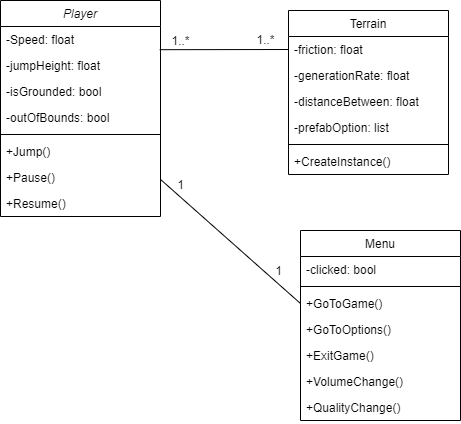

The diagram above was exported from draw.io. Its source (the exported page's mxGraphModel, read from the mxfile embedded in the PNG):
<mxGraphModel dx="689" dy="607" grid="1" gridSize="10" guides="1" tooltips="1" connect="1" arrows="1" fold="1" page="1" pageScale="1" pageWidth="827" pageHeight="1169" math="0" shadow="0">
  <root>
    <mxCell id="WIyWlLk6GJQsqaUBKTNV-0" />
    <mxCell id="WIyWlLk6GJQsqaUBKTNV-1" parent="WIyWlLk6GJQsqaUBKTNV-0" />
    <mxCell id="zkfFHV4jXpPFQw0GAbJ--0" value="Player" style="swimlane;fontStyle=2;align=center;verticalAlign=top;childLayout=stackLayout;horizontal=1;startSize=26;horizontalStack=0;resizeParent=1;resizeLast=0;collapsible=1;marginBottom=0;rounded=0;shadow=0;strokeWidth=1;" parent="WIyWlLk6GJQsqaUBKTNV-1" vertex="1">
      <mxGeometry x="220" y="120" width="160" height="216" as="geometry">
        <mxRectangle x="230" y="140" width="160" height="26" as="alternateBounds" />
      </mxGeometry>
    </mxCell>
    <mxCell id="zkfFHV4jXpPFQw0GAbJ--1" value="-Speed: float" style="text;align=left;verticalAlign=top;spacingLeft=4;spacingRight=4;overflow=hidden;rotatable=0;points=[[0,0.5],[1,0.5]];portConstraint=eastwest;" parent="zkfFHV4jXpPFQw0GAbJ--0" vertex="1">
      <mxGeometry y="26" width="160" height="26" as="geometry" />
    </mxCell>
    <mxCell id="zkfFHV4jXpPFQw0GAbJ--2" value="-jumpHeight: float" style="text;align=left;verticalAlign=top;spacingLeft=4;spacingRight=4;overflow=hidden;rotatable=0;points=[[0,0.5],[1,0.5]];portConstraint=eastwest;rounded=0;shadow=0;html=0;" parent="zkfFHV4jXpPFQw0GAbJ--0" vertex="1">
      <mxGeometry y="52" width="160" height="26" as="geometry" />
    </mxCell>
    <mxCell id="zkfFHV4jXpPFQw0GAbJ--3" value="-isGrounded: bool" style="text;align=left;verticalAlign=top;spacingLeft=4;spacingRight=4;overflow=hidden;rotatable=0;points=[[0,0.5],[1,0.5]];portConstraint=eastwest;rounded=0;shadow=0;html=0;" parent="zkfFHV4jXpPFQw0GAbJ--0" vertex="1">
      <mxGeometry y="78" width="160" height="26" as="geometry" />
    </mxCell>
    <mxCell id="PxS4r8dMZiJOGiNH0d_M-0" value="-outOfBounds: bool" style="text;align=left;verticalAlign=top;spacingLeft=4;spacingRight=4;overflow=hidden;rotatable=0;points=[[0,0.5],[1,0.5]];portConstraint=eastwest;rounded=0;shadow=0;html=0;" vertex="1" parent="zkfFHV4jXpPFQw0GAbJ--0">
      <mxGeometry y="104" width="160" height="26" as="geometry" />
    </mxCell>
    <mxCell id="zkfFHV4jXpPFQw0GAbJ--4" value="" style="line;html=1;strokeWidth=1;align=left;verticalAlign=middle;spacingTop=-1;spacingLeft=3;spacingRight=3;rotatable=0;labelPosition=right;points=[];portConstraint=eastwest;" parent="zkfFHV4jXpPFQw0GAbJ--0" vertex="1">
      <mxGeometry y="130" width="160" height="8" as="geometry" />
    </mxCell>
    <mxCell id="zkfFHV4jXpPFQw0GAbJ--5" value="+Jump()" style="text;align=left;verticalAlign=top;spacingLeft=4;spacingRight=4;overflow=hidden;rotatable=0;points=[[0,0.5],[1,0.5]];portConstraint=eastwest;" parent="zkfFHV4jXpPFQw0GAbJ--0" vertex="1">
      <mxGeometry y="138" width="160" height="26" as="geometry" />
    </mxCell>
    <mxCell id="PxS4r8dMZiJOGiNH0d_M-2" value="+Pause()" style="text;align=left;verticalAlign=top;spacingLeft=4;spacingRight=4;overflow=hidden;rotatable=0;points=[[0,0.5],[1,0.5]];portConstraint=eastwest;" vertex="1" parent="zkfFHV4jXpPFQw0GAbJ--0">
      <mxGeometry y="164" width="160" height="26" as="geometry" />
    </mxCell>
    <mxCell id="PxS4r8dMZiJOGiNH0d_M-3" value="+Resume()" style="text;align=left;verticalAlign=top;spacingLeft=4;spacingRight=4;overflow=hidden;rotatable=0;points=[[0,0.5],[1,0.5]];portConstraint=eastwest;" vertex="1" parent="zkfFHV4jXpPFQw0GAbJ--0">
      <mxGeometry y="190" width="160" height="26" as="geometry" />
    </mxCell>
    <mxCell id="zkfFHV4jXpPFQw0GAbJ--13" value="Menu" style="swimlane;fontStyle=0;align=center;verticalAlign=top;childLayout=stackLayout;horizontal=1;startSize=26;horizontalStack=0;resizeParent=1;resizeLast=0;collapsible=1;marginBottom=0;rounded=0;shadow=0;strokeWidth=1;" parent="WIyWlLk6GJQsqaUBKTNV-1" vertex="1">
      <mxGeometry x="520" y="350" width="160" height="190" as="geometry">
        <mxRectangle x="330" y="360" width="170" height="26" as="alternateBounds" />
      </mxGeometry>
    </mxCell>
    <mxCell id="zkfFHV4jXpPFQw0GAbJ--14" value="-clicked: bool" style="text;align=left;verticalAlign=top;spacingLeft=4;spacingRight=4;overflow=hidden;rotatable=0;points=[[0,0.5],[1,0.5]];portConstraint=eastwest;" parent="zkfFHV4jXpPFQw0GAbJ--13" vertex="1">
      <mxGeometry y="26" width="160" height="26" as="geometry" />
    </mxCell>
    <mxCell id="zkfFHV4jXpPFQw0GAbJ--15" value="" style="line;html=1;strokeWidth=1;align=left;verticalAlign=middle;spacingTop=-1;spacingLeft=3;spacingRight=3;rotatable=0;labelPosition=right;points=[];portConstraint=eastwest;" parent="zkfFHV4jXpPFQw0GAbJ--13" vertex="1">
      <mxGeometry y="52" width="160" height="8" as="geometry" />
    </mxCell>
    <mxCell id="PxS4r8dMZiJOGiNH0d_M-4" value="+GoToGame()" style="text;align=left;verticalAlign=top;spacingLeft=4;spacingRight=4;overflow=hidden;rotatable=0;points=[[0,0.5],[1,0.5]];portConstraint=eastwest;" vertex="1" parent="zkfFHV4jXpPFQw0GAbJ--13">
      <mxGeometry y="60" width="160" height="26" as="geometry" />
    </mxCell>
    <mxCell id="PxS4r8dMZiJOGiNH0d_M-5" value="+GoToOptions()" style="text;align=left;verticalAlign=top;spacingLeft=4;spacingRight=4;overflow=hidden;rotatable=0;points=[[0,0.5],[1,0.5]];portConstraint=eastwest;" vertex="1" parent="zkfFHV4jXpPFQw0GAbJ--13">
      <mxGeometry y="86" width="160" height="26" as="geometry" />
    </mxCell>
    <mxCell id="PxS4r8dMZiJOGiNH0d_M-6" value="+ExitGame()" style="text;align=left;verticalAlign=top;spacingLeft=4;spacingRight=4;overflow=hidden;rotatable=0;points=[[0,0.5],[1,0.5]];portConstraint=eastwest;" vertex="1" parent="zkfFHV4jXpPFQw0GAbJ--13">
      <mxGeometry y="112" width="160" height="26" as="geometry" />
    </mxCell>
    <mxCell id="PxS4r8dMZiJOGiNH0d_M-14" value="+VolumeChange()" style="text;align=left;verticalAlign=top;spacingLeft=4;spacingRight=4;overflow=hidden;rotatable=0;points=[[0,0.5],[1,0.5]];portConstraint=eastwest;" vertex="1" parent="zkfFHV4jXpPFQw0GAbJ--13">
      <mxGeometry y="138" width="160" height="26" as="geometry" />
    </mxCell>
    <mxCell id="PxS4r8dMZiJOGiNH0d_M-15" value="+QualityChange()" style="text;align=left;verticalAlign=top;spacingLeft=4;spacingRight=4;overflow=hidden;rotatable=0;points=[[0,0.5],[1,0.5]];portConstraint=eastwest;" vertex="1" parent="zkfFHV4jXpPFQw0GAbJ--13">
      <mxGeometry y="164" width="160" height="26" as="geometry" />
    </mxCell>
    <mxCell id="zkfFHV4jXpPFQw0GAbJ--17" value="Terrain" style="swimlane;fontStyle=0;align=center;verticalAlign=top;childLayout=stackLayout;horizontal=1;startSize=26;horizontalStack=0;resizeParent=1;resizeLast=0;collapsible=1;marginBottom=0;rounded=0;shadow=0;strokeWidth=1;" parent="WIyWlLk6GJQsqaUBKTNV-1" vertex="1">
      <mxGeometry x="508" y="130" width="160" height="164" as="geometry">
        <mxRectangle x="550" y="140" width="160" height="26" as="alternateBounds" />
      </mxGeometry>
    </mxCell>
    <mxCell id="zkfFHV4jXpPFQw0GAbJ--21" value="-friction: float" style="text;align=left;verticalAlign=top;spacingLeft=4;spacingRight=4;overflow=hidden;rotatable=0;points=[[0,0.5],[1,0.5]];portConstraint=eastwest;rounded=0;shadow=0;html=0;" parent="zkfFHV4jXpPFQw0GAbJ--17" vertex="1">
      <mxGeometry y="26" width="160" height="26" as="geometry" />
    </mxCell>
    <mxCell id="PxS4r8dMZiJOGiNH0d_M-16" value="-generationRate: float" style="text;align=left;verticalAlign=top;spacingLeft=4;spacingRight=4;overflow=hidden;rotatable=0;points=[[0,0.5],[1,0.5]];portConstraint=eastwest;rounded=0;shadow=0;html=0;" vertex="1" parent="zkfFHV4jXpPFQw0GAbJ--17">
      <mxGeometry y="52" width="160" height="26" as="geometry" />
    </mxCell>
    <mxCell id="PxS4r8dMZiJOGiNH0d_M-17" value="-distanceBetween: float" style="text;align=left;verticalAlign=top;spacingLeft=4;spacingRight=4;overflow=hidden;rotatable=0;points=[[0,0.5],[1,0.5]];portConstraint=eastwest;rounded=0;shadow=0;html=0;" vertex="1" parent="zkfFHV4jXpPFQw0GAbJ--17">
      <mxGeometry y="78" width="160" height="26" as="geometry" />
    </mxCell>
    <mxCell id="PxS4r8dMZiJOGiNH0d_M-18" value="-prefabOption: list" style="text;align=left;verticalAlign=top;spacingLeft=4;spacingRight=4;overflow=hidden;rotatable=0;points=[[0,0.5],[1,0.5]];portConstraint=eastwest;rounded=0;shadow=0;html=0;" vertex="1" parent="zkfFHV4jXpPFQw0GAbJ--17">
      <mxGeometry y="104" width="160" height="26" as="geometry" />
    </mxCell>
    <mxCell id="zkfFHV4jXpPFQw0GAbJ--23" value="" style="line;html=1;strokeWidth=1;align=left;verticalAlign=middle;spacingTop=-1;spacingLeft=3;spacingRight=3;rotatable=0;labelPosition=right;points=[];portConstraint=eastwest;" parent="zkfFHV4jXpPFQw0GAbJ--17" vertex="1">
      <mxGeometry y="130" width="160" height="8" as="geometry" />
    </mxCell>
    <mxCell id="PxS4r8dMZiJOGiNH0d_M-1" value="+CreateInstance()" style="text;align=left;verticalAlign=top;spacingLeft=4;spacingRight=4;overflow=hidden;rotatable=0;points=[[0,0.5],[1,0.5]];portConstraint=eastwest;rounded=0;shadow=0;html=0;" vertex="1" parent="zkfFHV4jXpPFQw0GAbJ--17">
      <mxGeometry y="138" width="160" height="26" as="geometry" />
    </mxCell>
    <mxCell id="PxS4r8dMZiJOGiNH0d_M-7" value="" style="endArrow=none;html=1;entryX=0;entryY=0.5;entryDx=0;entryDy=0;" edge="1" parent="WIyWlLk6GJQsqaUBKTNV-1" source="zkfFHV4jXpPFQw0GAbJ--0" target="PxS4r8dMZiJOGiNH0d_M-4">
      <mxGeometry width="50" height="50" relative="1" as="geometry">
        <mxPoint x="390" y="290" as="sourcePoint" />
        <mxPoint x="450" y="390" as="targetPoint" />
      </mxGeometry>
    </mxCell>
    <mxCell id="PxS4r8dMZiJOGiNH0d_M-8" value="" style="endArrow=none;html=1;exitX=0.995;exitY=-0.108;exitDx=0;exitDy=0;exitPerimeter=0;entryX=0;entryY=0.5;entryDx=0;entryDy=0;" edge="1" parent="WIyWlLk6GJQsqaUBKTNV-1" source="zkfFHV4jXpPFQw0GAbJ--2" target="zkfFHV4jXpPFQw0GAbJ--21">
      <mxGeometry width="50" height="50" relative="1" as="geometry">
        <mxPoint x="400" y="440" as="sourcePoint" />
        <mxPoint x="450" y="390" as="targetPoint" />
      </mxGeometry>
    </mxCell>
    <mxCell id="PxS4r8dMZiJOGiNH0d_M-9" value="1..*" style="text;html=1;align=center;verticalAlign=middle;resizable=0;points=[];autosize=1;strokeColor=none;" vertex="1" parent="WIyWlLk6GJQsqaUBKTNV-1">
      <mxGeometry x="385" y="150" width="30" height="20" as="geometry" />
    </mxCell>
    <mxCell id="PxS4r8dMZiJOGiNH0d_M-10" value="1..*" style="text;html=1;align=center;verticalAlign=middle;resizable=0;points=[];autosize=1;strokeColor=none;" vertex="1" parent="WIyWlLk6GJQsqaUBKTNV-1">
      <mxGeometry x="470" y="149" width="30" height="20" as="geometry" />
    </mxCell>
    <mxCell id="PxS4r8dMZiJOGiNH0d_M-11" value="1" style="text;html=1;align=center;verticalAlign=middle;resizable=0;points=[];autosize=1;strokeColor=none;" vertex="1" parent="WIyWlLk6GJQsqaUBKTNV-1">
      <mxGeometry x="390" y="294" width="20" height="20" as="geometry" />
    </mxCell>
    <mxCell id="PxS4r8dMZiJOGiNH0d_M-12" value="1" style="text;html=1;align=center;verticalAlign=middle;resizable=0;points=[];autosize=1;strokeColor=none;" vertex="1" parent="WIyWlLk6GJQsqaUBKTNV-1">
      <mxGeometry x="488" y="380" width="20" height="20" as="geometry" />
    </mxCell>
  </root>
</mxGraphModel>